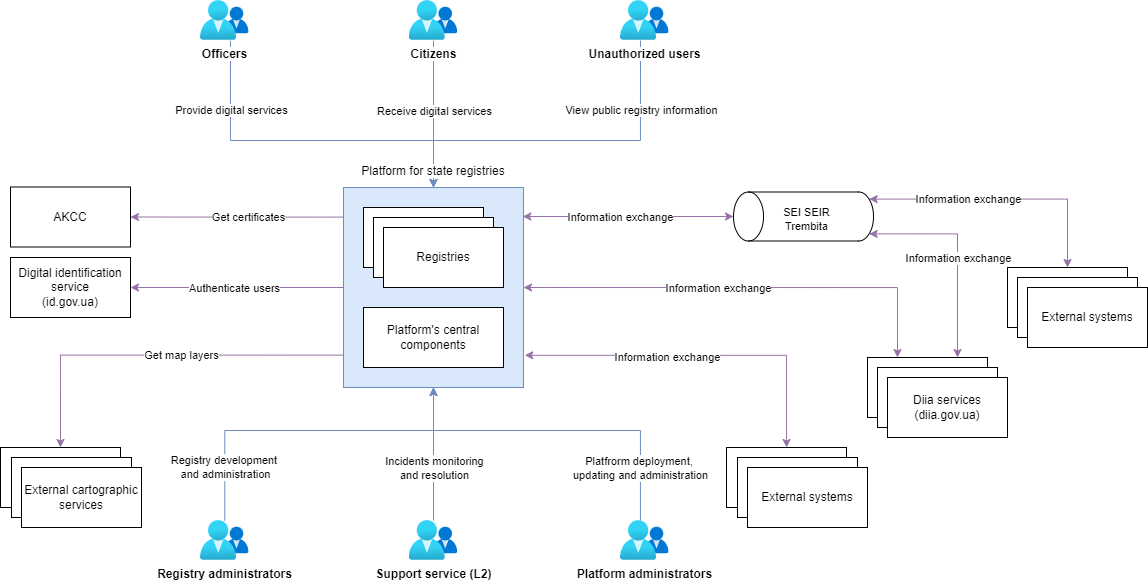

The diagram above was exported from draw.io. Its source (the exported page's mxGraphModel, read from the mxfile embedded in the PNG):
<mxGraphModel dx="2869" dy="1058" grid="1" gridSize="10" guides="1" tooltips="1" connect="1" arrows="1" fold="1" page="1" pageScale="1" pageWidth="827" pageHeight="1169" math="0" shadow="0">
  <root>
    <mxCell id="0" />
    <mxCell id="1" parent="0" />
    <mxCell id="124" value="" style="group" connectable="0" vertex="1" parent="1">
      <mxGeometry x="-914" y="497" width="140" height="80" as="geometry" />
    </mxCell>
    <mxCell id="125" value="" style="rounded=0;whiteSpace=wrap;html=1;" vertex="1" parent="124">
      <mxGeometry width="120" height="60" as="geometry" />
    </mxCell>
    <mxCell id="126" value="" style="rounded=0;whiteSpace=wrap;html=1;" vertex="1" parent="124">
      <mxGeometry x="11" y="10" width="120" height="60" as="geometry" />
    </mxCell>
    <mxCell id="127" value="External systems" style="rounded=0;whiteSpace=wrap;html=1;" vertex="1" parent="124">
      <mxGeometry x="21" y="20" width="120" height="60" as="geometry" />
    </mxCell>
    <mxCell id="128" value="" style="group" connectable="0" vertex="1" parent="1">
      <mxGeometry x="-773" y="407" width="140" height="80" as="geometry" />
    </mxCell>
    <mxCell id="129" value="" style="rounded=0;whiteSpace=wrap;html=1;" vertex="1" parent="128">
      <mxGeometry width="120" height="60" as="geometry" />
    </mxCell>
    <mxCell id="130" value="" style="rounded=0;whiteSpace=wrap;html=1;" vertex="1" parent="128">
      <mxGeometry x="10" y="10" width="120" height="60" as="geometry" />
    </mxCell>
    <mxCell id="131" value="Diia services&lt;br&gt;(diia.gov.ua)" style="rounded=0;whiteSpace=wrap;html=1;" vertex="1" parent="128">
      <mxGeometry x="20" y="20" width="120" height="60" as="geometry" />
    </mxCell>
    <mxCell id="132" value="Digital identification service&lt;br&gt;(id.gov.ua)" style="rounded=0;whiteSpace=wrap;html=1;" vertex="1" parent="1">
      <mxGeometry x="-1630" y="307" width="120" height="60" as="geometry" />
    </mxCell>
    <mxCell id="133" value="" style="group" connectable="0" vertex="1" parent="1">
      <mxGeometry x="-633" y="317" width="140" height="80" as="geometry" />
    </mxCell>
    <mxCell id="134" value="" style="rounded=0;whiteSpace=wrap;html=1;" vertex="1" parent="133">
      <mxGeometry width="120" height="60" as="geometry" />
    </mxCell>
    <mxCell id="135" value="" style="rounded=0;whiteSpace=wrap;html=1;" vertex="1" parent="133">
      <mxGeometry x="10" y="10" width="120" height="60" as="geometry" />
    </mxCell>
    <mxCell id="136" value="External systems" style="rounded=0;whiteSpace=wrap;html=1;" vertex="1" parent="133">
      <mxGeometry x="20" y="20" width="120" height="60" as="geometry" />
    </mxCell>
    <mxCell id="137" style="edgeStyle=orthogonalEdgeStyle;rounded=0;orthogonalLoop=1;jettySize=auto;html=1;exitX=0.996;exitY=0.145;exitDx=0;exitDy=0;exitPerimeter=0;entryX=0.5;entryY=0;entryDx=0;entryDy=0;entryPerimeter=0;fillColor=#e1d5e7;strokeColor=#9673a6;startArrow=classic;startFill=1;" edge="1" parent="1" source="162" target="169">
      <mxGeometry relative="1" as="geometry">
        <mxPoint x="-1040" y="307" as="targetPoint" />
      </mxGeometry>
    </mxCell>
    <mxCell id="138" value="Information exchange" style="edgeLabel;html=1;align=center;verticalAlign=middle;resizable=0;points=[];" vertex="1" connectable="0" parent="137">
      <mxGeometry x="-0.0672" relative="1" as="geometry">
        <mxPoint x="-2" as="offset" />
      </mxGeometry>
    </mxCell>
    <mxCell id="139" style="edgeStyle=orthogonalEdgeStyle;rounded=0;orthogonalLoop=1;jettySize=auto;html=1;exitX=1.007;exitY=0.839;exitDx=0;exitDy=0;startArrow=classic;startFill=1;exitPerimeter=0;fillColor=#e1d5e7;strokeColor=#9673a6;" edge="1" parent="1" source="162" target="125">
      <mxGeometry relative="1" as="geometry" />
    </mxCell>
    <mxCell id="140" value="Information exchange" style="edgeLabel;html=1;align=center;verticalAlign=middle;resizable=0;points=[];" vertex="1" connectable="0" parent="139">
      <mxGeometry x="0.0001" relative="1" as="geometry">
        <mxPoint x="-34" y="2" as="offset" />
      </mxGeometry>
    </mxCell>
    <mxCell id="141" style="edgeStyle=orthogonalEdgeStyle;rounded=0;orthogonalLoop=1;jettySize=auto;html=1;entryX=0.5;entryY=1;entryDx=0;entryDy=0;strokeWidth=1;fillColor=#dae8fc;strokeColor=#6c8ebf;startArrow=none;" edge="1" parent="1" source="182" target="162">
      <mxGeometry relative="1" as="geometry">
        <Array as="points">
          <mxPoint x="-1207" y="480" />
        </Array>
        <mxPoint x="-1410" y="560" as="sourcePoint" />
      </mxGeometry>
    </mxCell>
    <mxCell id="142" value="Registry development &lt;br&gt;and administration" style="edgeLabel;html=1;align=center;verticalAlign=middle;resizable=0;points=[];" vertex="1" connectable="0" parent="141">
      <mxGeometry x="-0.6781" y="-1" relative="1" as="geometry">
        <mxPoint x="-1" y="2" as="offset" />
      </mxGeometry>
    </mxCell>
    <mxCell id="143" style="edgeStyle=orthogonalEdgeStyle;rounded=0;orthogonalLoop=1;jettySize=auto;html=1;entryX=0.5;entryY=0;entryDx=0;entryDy=0;startArrow=none;startFill=0;strokeWidth=1;fillColor=#dae8fc;strokeColor=#6c8ebf;" edge="1" parent="1" target="162">
      <mxGeometry relative="1" as="geometry">
        <Array as="points">
          <mxPoint x="-1410" y="190" />
          <mxPoint x="-1207" y="190" />
        </Array>
        <mxPoint x="-1410" y="90" as="sourcePoint" />
      </mxGeometry>
    </mxCell>
    <mxCell id="144" value="Provide digital services" style="edgeLabel;html=1;align=center;verticalAlign=middle;resizable=0;points=[];" vertex="1" connectable="0" parent="143">
      <mxGeometry x="-0.5967" y="1" relative="1" as="geometry">
        <mxPoint x="-1" y="-1" as="offset" />
      </mxGeometry>
    </mxCell>
    <mxCell id="145" style="edgeStyle=orthogonalEdgeStyle;rounded=0;orthogonalLoop=1;jettySize=auto;html=1;entryX=0.5;entryY=0;entryDx=0;entryDy=0;startArrow=none;startFill=0;strokeWidth=1;fillColor=#dae8fc;strokeColor=#6c8ebf;" edge="1" parent="1" target="162">
      <mxGeometry relative="1" as="geometry">
        <mxPoint x="-1207" y="90" as="sourcePoint" />
      </mxGeometry>
    </mxCell>
    <mxCell id="146" value="Receive digital services" style="edgeLabel;html=1;align=center;verticalAlign=middle;resizable=0;points=[];" vertex="1" connectable="0" parent="145">
      <mxGeometry x="-0.1417" y="-1" relative="1" as="geometry">
        <mxPoint x="1" y="7" as="offset" />
      </mxGeometry>
    </mxCell>
    <mxCell id="147" style="edgeStyle=orthogonalEdgeStyle;rounded=0;orthogonalLoop=1;jettySize=auto;html=1;entryX=0.5;entryY=1;entryDx=0;entryDy=0;strokeWidth=1;fillColor=#dae8fc;strokeColor=#6c8ebf;startArrow=none;" edge="1" parent="1" source="184" target="162">
      <mxGeometry relative="1" as="geometry">
        <Array as="points">
          <mxPoint x="-1000" y="480" />
          <mxPoint x="-1207" y="480" />
        </Array>
        <mxPoint x="-1000" y="560" as="sourcePoint" />
      </mxGeometry>
    </mxCell>
    <mxCell id="148" value="Platfrorm deployment, &lt;br&gt;updating and administration" style="edgeLabel;html=1;align=center;verticalAlign=middle;resizable=0;points=[];" vertex="1" connectable="0" parent="147">
      <mxGeometry x="-0.6471" y="1" relative="1" as="geometry">
        <mxPoint y="7" as="offset" />
      </mxGeometry>
    </mxCell>
    <mxCell id="149" style="edgeStyle=orthogonalEdgeStyle;rounded=0;orthogonalLoop=1;jettySize=auto;html=1;entryX=1;entryY=0.5;entryDx=0;entryDy=0;exitX=0;exitY=0.5;exitDx=0;exitDy=0;fillColor=#e1d5e7;strokeColor=#9673a6;" edge="1" parent="1" source="162" target="132">
      <mxGeometry relative="1" as="geometry" />
    </mxCell>
    <mxCell id="150" value="Authenticate users" style="edgeLabel;html=1;align=center;verticalAlign=middle;resizable=0;points=[];" vertex="1" connectable="0" parent="149">
      <mxGeometry x="0.0595" relative="1" as="geometry">
        <mxPoint x="3" as="offset" />
      </mxGeometry>
    </mxCell>
    <mxCell id="151" style="edgeStyle=orthogonalEdgeStyle;rounded=0;orthogonalLoop=1;jettySize=auto;html=1;entryX=0.25;entryY=0;entryDx=0;entryDy=0;exitX=1;exitY=0.5;exitDx=0;exitDy=0;fillColor=#e1d5e7;strokeColor=#9673a6;startArrow=classic;startFill=1;" edge="1" parent="1" source="162" target="129">
      <mxGeometry relative="1" as="geometry">
        <Array as="points">
          <mxPoint x="-743" y="337" />
        </Array>
      </mxGeometry>
    </mxCell>
    <mxCell id="152" value="Information exchange" style="edgeLabel;html=1;align=center;verticalAlign=middle;resizable=0;points=[];" vertex="1" connectable="0" parent="151">
      <mxGeometry x="0.0494" y="1" relative="1" as="geometry">
        <mxPoint x="-39" y="1" as="offset" />
      </mxGeometry>
    </mxCell>
    <mxCell id="153" style="edgeStyle=orthogonalEdgeStyle;rounded=0;orthogonalLoop=1;jettySize=auto;html=1;exitX=0.5;exitY=0;exitDx=0;exitDy=0;entryX=0.855;entryY=1;entryDx=0;entryDy=-4.35;entryPerimeter=0;fillColor=#e1d5e7;strokeColor=#9673a6;startArrow=classic;startFill=1;" edge="1" parent="1" source="134" target="169">
      <mxGeometry relative="1" as="geometry">
        <mxPoint x="-683" y="227" as="targetPoint" />
        <Array as="points">
          <mxPoint x="-573" y="249" />
        </Array>
      </mxGeometry>
    </mxCell>
    <mxCell id="154" value="Information exchange" style="edgeLabel;html=1;align=center;verticalAlign=middle;resizable=0;points=[];" vertex="1" connectable="0" parent="153">
      <mxGeometry x="0.0584" y="3" relative="1" as="geometry">
        <mxPoint x="-27" y="-3" as="offset" />
      </mxGeometry>
    </mxCell>
    <mxCell id="155" style="edgeStyle=orthogonalEdgeStyle;rounded=0;orthogonalLoop=1;jettySize=auto;html=1;entryX=0.5;entryY=0;entryDx=0;entryDy=0;startArrow=none;startFill=0;strokeWidth=1;fillColor=#dae8fc;strokeColor=#6c8ebf;" edge="1" parent="1" target="162">
      <mxGeometry relative="1" as="geometry">
        <Array as="points">
          <mxPoint x="-1000" y="190" />
          <mxPoint x="-1207" y="190" />
        </Array>
        <mxPoint x="-1000" y="90" as="sourcePoint" />
      </mxGeometry>
    </mxCell>
    <mxCell id="156" value="View public registry information" style="edgeLabel;html=1;align=center;verticalAlign=middle;resizable=0;points=[];" vertex="1" connectable="0" parent="155">
      <mxGeometry x="-0.5916" y="-1" relative="1" as="geometry">
        <mxPoint x="1" y="-2" as="offset" />
      </mxGeometry>
    </mxCell>
    <mxCell id="157" value="AKCC" style="rounded=0;whiteSpace=wrap;html=1;" vertex="1" parent="1">
      <mxGeometry x="-1630" y="236.5" width="120" height="60" as="geometry" />
    </mxCell>
    <mxCell id="158" value="" style="group;labelPosition=center;verticalLabelPosition=top;align=center;verticalAlign=bottom;fillColor=#dae8fc;strokeColor=#6c8ebf;container=0;" connectable="0" vertex="1" parent="1">
      <mxGeometry x="-1297" y="317" width="180" height="120" as="geometry" />
    </mxCell>
    <mxCell id="159" value="Get certificates" style="edgeStyle=orthogonalEdgeStyle;rounded=0;orthogonalLoop=1;jettySize=auto;html=1;entryX=1;entryY=0.5;entryDx=0;entryDy=0;startArrow=none;startFill=0;exitX=0.006;exitY=0.148;exitDx=0;exitDy=0;fillColor=#e1d5e7;strokeColor=#9673a6;exitPerimeter=0;" edge="1" parent="1" source="162" target="157">
      <mxGeometry x="-0.0975" relative="1" as="geometry">
        <mxPoint as="offset" />
      </mxGeometry>
    </mxCell>
    <mxCell id="160" style="edgeStyle=orthogonalEdgeStyle;rounded=0;orthogonalLoop=1;jettySize=auto;html=1;entryX=0.5;entryY=0;entryDx=0;entryDy=0;fillColor=#e1d5e7;strokeColor=#9673a6;exitX=0.006;exitY=0.838;exitDx=0;exitDy=0;exitPerimeter=0;" edge="1" parent="1" source="162" target="172">
      <mxGeometry relative="1" as="geometry" />
    </mxCell>
    <mxCell id="161" value="Get map layers" style="edgeLabel;html=1;align=center;verticalAlign=middle;resizable=0;points=[];" vertex="1" connectable="0" parent="160">
      <mxGeometry x="-0.134" relative="1" as="geometry">
        <mxPoint as="offset" />
      </mxGeometry>
    </mxCell>
    <mxCell id="162" value="&lt;span style=&quot;background-color: rgb(255, 255, 255);&quot;&gt;Platform for state registries&lt;/span&gt;" style="rounded=0;whiteSpace=wrap;html=1;verticalAlign=bottom;labelPosition=center;verticalLabelPosition=top;align=center;fillColor=#dae8fc;strokeColor=#6c8ebf;container=0;horizontal=1;spacingTop=0;spacingBottom=7;" vertex="1" parent="1">
      <mxGeometry x="-1297" y="237" width="180" height="200" as="geometry" />
    </mxCell>
    <mxCell id="163" value="Platform's central components" style="rounded=0;whiteSpace=wrap;html=1;" vertex="1" parent="1">
      <mxGeometry x="-1277" y="357" width="140" height="60" as="geometry" />
    </mxCell>
    <mxCell id="164" value="" style="group" vertex="1" connectable="0" parent="1">
      <mxGeometry x="-1277" y="257" width="140" height="80" as="geometry" />
    </mxCell>
    <mxCell id="165" value="" style="rounded=0;whiteSpace=wrap;html=1;container=0;" vertex="1" parent="164">
      <mxGeometry width="120" height="60" as="geometry" />
    </mxCell>
    <mxCell id="166" value="" style="rounded=0;whiteSpace=wrap;html=1;container=0;" vertex="1" parent="164">
      <mxGeometry x="10" y="10" width="120" height="60" as="geometry" />
    </mxCell>
    <mxCell id="167" value="Registries" style="rounded=0;whiteSpace=wrap;html=1;container=0;" vertex="1" parent="164">
      <mxGeometry x="20" y="20" width="120" height="60" as="geometry" />
    </mxCell>
    <mxCell id="168" value="" style="group" vertex="1" connectable="0" parent="1">
      <mxGeometry x="-907" y="241.5" width="140" height="49" as="geometry" />
    </mxCell>
    <mxCell id="169" value="" style="shape=cylinder3;whiteSpace=wrap;html=1;boundedLbl=1;backgroundOutline=1;size=15;rotation=-90;horizontal=0;verticalAlign=bottom;" vertex="1" parent="168">
      <mxGeometry x="45.5" y="-45.5" width="49" height="140" as="geometry" />
    </mxCell>
    <mxCell id="170" value="SEI SEIR&lt;br&gt;Trembita" style="edgeLabel;html=1;align=center;verticalAlign=middle;resizable=0;points=[];" vertex="1" connectable="0" parent="168">
      <mxGeometry x="78.99999939662507" y="24.50192754720956" as="geometry">
        <mxPoint x="-7" y="2" as="offset" />
      </mxGeometry>
    </mxCell>
    <mxCell id="171" value="" style="group" connectable="0" vertex="1" parent="1">
      <mxGeometry x="-1640" y="497" width="140" height="80" as="geometry" />
    </mxCell>
    <mxCell id="172" value="" style="rounded=0;whiteSpace=wrap;html=1;" vertex="1" parent="171">
      <mxGeometry width="120" height="60" as="geometry" />
    </mxCell>
    <mxCell id="173" value="" style="rounded=0;whiteSpace=wrap;html=1;" vertex="1" parent="171">
      <mxGeometry x="11" y="10" width="120" height="60" as="geometry" />
    </mxCell>
    <mxCell id="174" value="External cartographic services" style="rounded=0;whiteSpace=wrap;html=1;" vertex="1" parent="171">
      <mxGeometry x="21" y="20" width="120" height="60" as="geometry" />
    </mxCell>
    <mxCell id="175" style="edgeStyle=orthogonalEdgeStyle;rounded=0;orthogonalLoop=1;jettySize=auto;html=1;exitX=0.75;exitY=0;exitDx=0;exitDy=0;entryX=0.145;entryY=1;entryDx=0;entryDy=-4.35;entryPerimeter=0;fillColor=#e1d5e7;strokeColor=#9673a6;startArrow=classic;startFill=1;" edge="1" parent="1" source="129" target="169">
      <mxGeometry relative="1" as="geometry">
        <mxPoint x="-761" y="259" as="targetPoint" />
        <mxPoint x="-563" y="327" as="sourcePoint" />
        <Array as="points">
          <mxPoint x="-683" y="283" />
        </Array>
      </mxGeometry>
    </mxCell>
    <mxCell id="176" value="Information exchange" style="edgeLabel;html=1;align=center;verticalAlign=middle;resizable=0;points=[];" vertex="1" connectable="0" parent="175">
      <mxGeometry x="0.0584" y="3" relative="1" as="geometry">
        <mxPoint x="3" y="12" as="offset" />
      </mxGeometry>
    </mxCell>
    <mxCell id="177" style="edgeStyle=orthogonalEdgeStyle;rounded=0;orthogonalLoop=1;jettySize=auto;html=1;entryX=0.5;entryY=1;entryDx=0;entryDy=0;strokeWidth=1;fillColor=#dae8fc;strokeColor=#6c8ebf;startArrow=none;" edge="1" parent="1" source="183" target="162">
      <mxGeometry relative="1" as="geometry">
        <Array as="points">
          <mxPoint x="-1207" y="570" />
        </Array>
        <mxPoint x="-1207" y="560" as="sourcePoint" />
        <mxPoint x="-1197" y="447" as="targetPoint" />
      </mxGeometry>
    </mxCell>
    <mxCell id="178" value="Incidents monitoring&lt;br&gt;and resolution" style="edgeLabel;html=1;align=center;verticalAlign=middle;resizable=0;points=[];" vertex="1" connectable="0" parent="177">
      <mxGeometry x="-0.203" relative="1" as="geometry">
        <mxPoint as="offset" />
      </mxGeometry>
    </mxCell>
    <mxCell id="179" value="Officers" style="aspect=fixed;html=1;points=[];align=center;image;fontSize=12;image=img/lib/azure2/identity/Groups.svg;fontStyle=1" vertex="1" parent="1">
      <mxGeometry x="-1440" y="50" width="48.57" height="40" as="geometry" />
    </mxCell>
    <mxCell id="180" value="Citizens" style="aspect=fixed;html=1;points=[];align=center;image;fontSize=12;image=img/lib/azure2/identity/Groups.svg;fontStyle=1" vertex="1" parent="1">
      <mxGeometry x="-1231.29" y="50" width="48.57" height="40" as="geometry" />
    </mxCell>
    <mxCell id="181" value="Unauthorized users" style="aspect=fixed;html=1;points=[];align=center;image;fontSize=12;image=img/lib/azure2/identity/Groups.svg;fontStyle=1" vertex="1" parent="1">
      <mxGeometry x="-1020" y="50" width="48.57" height="40" as="geometry" />
    </mxCell>
    <mxCell id="182" value="Registry administrators" style="aspect=fixed;html=1;points=[];align=center;image;fontSize=12;image=img/lib/azure2/identity/Groups.svg;fontStyle=1" vertex="1" parent="1">
      <mxGeometry x="-1440" y="570" width="48.57" height="40" as="geometry" />
    </mxCell>
    <mxCell id="183" value="Support service (L2)" style="aspect=fixed;html=1;points=[];align=center;image;fontSize=12;image=img/lib/azure2/identity/Groups.svg;fontStyle=1" vertex="1" parent="1">
      <mxGeometry x="-1231.29" y="570" width="48.57" height="40" as="geometry" />
    </mxCell>
    <mxCell id="184" value="Platform administrators" style="aspect=fixed;html=1;points=[];align=center;image;fontSize=12;image=img/lib/azure2/identity/Groups.svg;fontStyle=1" vertex="1" parent="1">
      <mxGeometry x="-1020" y="570" width="48.57" height="40" as="geometry" />
    </mxCell>
  </root>
</mxGraphModel>